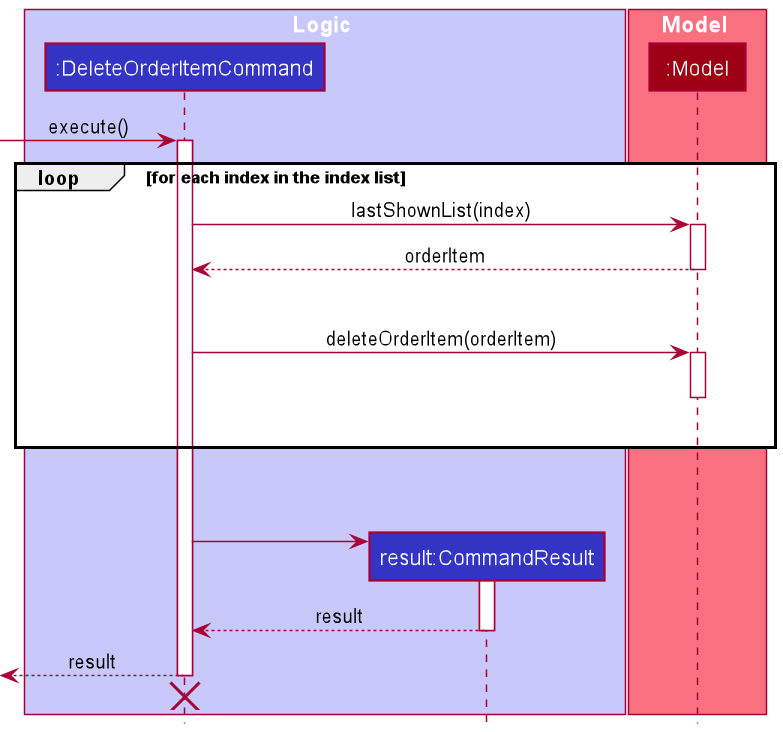

The diagram above was rendered by PlantUML. Its source (embedded in the PNG):
@startuml
!include style.puml

box Logic LOGIC_COLOR_T1
participant ":DeleteOrderItemCommand" as DeleteOrderItemCommand LOGIC_COLOR
participant "result:CommandResult" as CommandResult LOGIC_COLOR
end box

box Model MODEL_COLOR_T1
participant ":Model" as Model MODEL_COLOR
end box

[-> DeleteOrderItemCommand : execute()
activate DeleteOrderItemCommand

loop for each index in the index list
    DeleteOrderItemCommand -> Model: lastShownList(index)
    activate Model
    Model --> DeleteOrderItemCommand: orderItem
    deactivate Model
    |||
    DeleteOrderItemCommand -> Model : deleteOrderItem(orderItem)
    activate Model
    deactivate Model
    |||
end

|||
|||

create CommandResult
DeleteOrderItemCommand -> CommandResult
activate CommandResult

CommandResult --> DeleteOrderItemCommand : result
deactivate CommandResult

[<-- DeleteOrderItemCommand : result
deactivate DeleteOrderItemCommand
[<-[hidden]- DeleteOrderItemCommand
destroy DeleteOrderItemCommand

@enduml